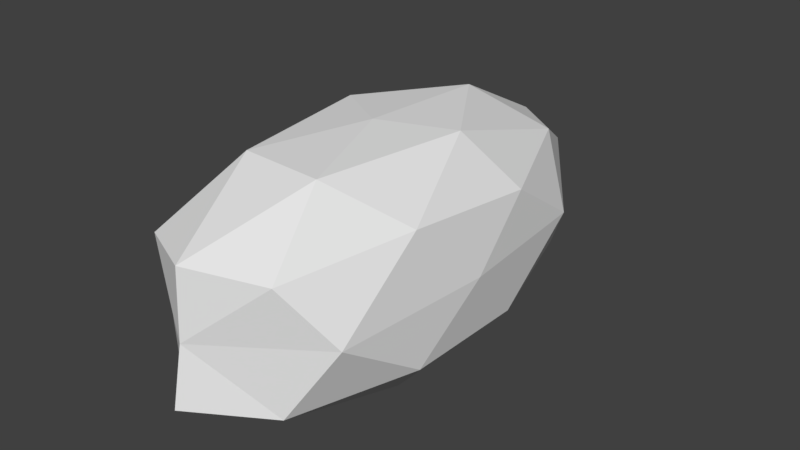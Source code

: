 # Source: bullet.blend  (saved by Blender 2.78.0; exported with 4.5.12 LTS)
import bpy
from mathutils import Matrix  # noqa: F401  (used for matrix-valued properties, if any)

bpy.ops.wm.read_factory_settings(use_empty=True)
scene = bpy.context.scene
scene.name = 'Scene'

# ---- collections
col_collection_1 = bpy.data.collections.new('Collection 1'); scene.collection.children.link(col_collection_1)

# ---- world
world_world = bpy.data.worlds.new('World'); scene.world = world_world
world_world.color = (0.05088, 0.05088, 0.05088)
world_world.use_sun_shadow = False
world_world.sun_shadow_jitter_overblur = 0.0
world_world.cycles.sampling_method = 'MANUAL'

# ---- meshes
me_icosphere = bpy.data.meshes.new('Icosphere')
me_icosphere.from_pydata([(0.002112, -0.3766, -0.004716), (-0.2246, -0.1878, 0.6109), (-0.3569, -0.1905, -0.2334), (0.006369, -0.1896, -0.7737), (0.3592, -0.1919, -0.25), (0.2183, -0.1845, 0.5991), (-0.3521, 0.1787, 0.2215), (-0.217, 0.1838, -0.6225), (0.2191, 0.1881, -0.6185), (0.3571, 0.1831, 0.2278), (-0.005953, 0.1827, 0.7565), (0.001289, 0.3712, -0.005573), (-0.2068, -0.3572, -0.1449), (-0.1282, -0.357, 0.3562), (-0.3327, -0.2234, 0.2139), (-0.002488, -0.2267, 0.7165), (0.1254, -0.3604, 0.3551), (6.385e-05, -0.356, -0.447), (-0.2053, -0.2201, -0.5983), (0.2061, -0.3563, -0.1515), (0.2126, -0.2207, -0.5861), (0.3404, -0.2274, 0.2056), (0.002106, -0.002751, 0.9852), (-0.3756, -0.001426, 0.003321), (-0.3362, -0.001609, 0.4915), (0.0008688, -0.002882, -0.7407), (-0.3379, 0.001368, -0.5153), (0.3381, -0.0004486, -0.5074), (0.3383, -0.002502, 0.4922), (0.3672, -0.003183, -0.01198), (-0.2058, 0.2111, 0.5836), (-0.3316, 0.219, -0.2212), (0.0002333, 0.2143, -0.73), (0.3411, 0.2178, -0.228), (0.209, 0.2155, 0.5785), (-0.2076, 0.3501, 0.1226), (-0.001482, 0.3497, 0.4389), (-0.1273, 0.3518, -0.3679), (0.135, 0.3559, -0.3584), (0.2097, 0.3518, 0.1313)], [], [(0, 13, 12), (1, 13, 15), (0, 12, 17), (0, 17, 19), (0, 19, 16), (1, 15, 22), (2, 14, 23), (3, 18, 25), (4, 20, 27), (5, 21, 28), (1, 22, 24), (2, 23, 26), (4, 27, 29), (5, 28, 22), (6, 30, 35), (7, 31, 37), (8, 32, 38), (9, 33, 39), (10, 34, 36), (36, 39, 11), (36, 34, 39), (34, 9, 39), (39, 38, 11), (39, 33, 38), (33, 8, 38), (38, 37, 11), (38, 32, 37), (32, 7, 37), (37, 35, 11), (37, 31, 35), (31, 6, 35), (35, 36, 11), (35, 30, 36), (30, 10, 36), (22, 34, 10), (22, 28, 34), (28, 9, 34), (29, 33, 9), (29, 27, 33), (27, 8, 33), (25, 32, 8), (25, 7, 32), (26, 31, 7), (26, 23, 31), (23, 6, 31), (24, 30, 6), (24, 22, 30), (22, 10, 30), (28, 29, 9), (28, 21, 29), (21, 4, 29), (27, 25, 8), (27, 20, 25), (20, 3, 25), (25, 26, 7), (25, 18, 26), (18, 2, 26), (23, 24, 6), (23, 14, 24), (14, 1, 24), (15, 5, 22), (16, 21, 5), (16, 19, 21), (19, 4, 21), (19, 20, 4), (19, 17, 20), (17, 3, 20), (17, 18, 3), (17, 12, 18), (12, 2, 18), (15, 16, 5), (15, 13, 16), (13, 0, 16), (12, 14, 2), (12, 13, 14), (13, 1, 14)])
_k = set([(0, 12), (0, 13), (0, 16), (0, 17), (0, 19), (1, 13), (1, 14), (1, 15), (1, 22), (1, 24), (2, 12), (2, 14), (2, 18), (2, 23), (2, 26), (3, 17), (3, 18), (3, 20), (3, 25), (4, 19), (4, 20), (4, 21), (4, 27), (4, 29), (5, 15), (5, 16), (5, 21), (5, 22), (5, 28), (6, 23), (6, 24), (6, 30), (6, 31), (6, 35), (7, 25), (7, 26), (7, 31), (7, 32), (7, 37), (8, 25), (8, 27), (8, 32), (8, 33), (8, 38), (9, 28), (9, 29), (9, 33), (9, 34), (9, 39), (10, 22), (10, 30), (10, 34), (10, 36), (11, 35), (11, 36), (11, 37), (11, 38), (11, 39), (12, 13), (12, 14), (12, 17), (12, 18), (13, 14), (13, 15), (13, 16), (14, 23), (14, 24), (15, 16), (15, 22), (16, 19), (16, 21), (17, 18), (17, 19), (17, 20), (18, 25), (18, 26), (19, 20), (19, 21), (20, 25), (20, 27), (21, 28), (21, 29), (22, 24), (22, 28), (22, 30), (22, 34), (23, 24), (23, 26), (23, 31), (24, 30), (25, 26), (25, 27), (25, 32), (26, 31), (27, 29), (27, 33), (28, 29), (28, 34), (29, 33), (30, 35), (30, 36), (31, 35), (31, 37), (32, 37), (32, 38), (33, 38), (33, 39), (34, 36), (34, 39), (35, 36), (35, 37), (36, 39), (37, 38), (38, 39)])
me_icosphere.attributes.new('sharp_edge', 'BOOLEAN', 'EDGE').data.foreach_set('value', [ (min(e.vertices), max(e.vertices)) in _k for e in me_icosphere.edges])
_uv = me_icosphere.uv_layers.new(name='UVMap')
_uv.uv.foreach_set('vector', [0.9151, 0.8224, 0.8814, 0.9802, 0.7875, 0.8524, 0.5788, 0.8198, 0.5489, 0.9766, 0.4499, 0.8582, 0.9151, 0.8224, 0.7875, 0.8524, 0.8488, 0.6732, 0.9151, 0.8224, 0.8488, 0.6732, 0.9785, 0.6847, 0.9151, 0.8224, 0.9785, 0.6847, 1.0, 0.8787, 0.5788, 0.8198, 0.4499, 0.8582, 0.5062, 0.6706, 0.4396, 0.4327, 0.3364, 0.3628, 0.4262, 0.2615, 0.2228, 0.5407, 0.3343, 0.5481, 0.2963, 0.6847, 0.0, 0.5703, 0.09866, 0.524, 0.02023, 0.6888, 0.3225, 0.2606, 0.2221, 0.3678, 0.2235, 0.1618, 0.5788, 0.8198, 0.5062, 0.6706, 0.6444, 0.6807, 0.4396, 0.4327, 0.4262, 0.2615, 0.5596, 0.3638, 0.1067, 0.4352, 0.0, 0.3598, 0.09569, 0.2633, 0.3225, 0.2606, 0.2235, 0.1618, 0.336, 0.1008, 0.4429, 0.09776, 0.4023, 0.0, 0.5429, 0.002595, 0.6596, 0.2636, 0.5565, 0.161, 0.6688, 0.09975, 0.08874, 0.8256, 0.2165, 0.8471, 0.1207, 0.982, 0.9985, 0.3026, 0.942, 0.4547, 0.8798, 0.3168, 0.8672, 0.005746, 0.9498, 0.1429, 0.8038, 0.1437, 0.8038, 0.1437, 0.8798, 0.3168, 0.7511, 0.3038, 0.8038, 0.1437, 0.9498, 0.1429, 0.8798, 0.3168, 0.9498, 0.1429, 0.9985, 0.3026, 0.8798, 0.3168, 0.8798, 0.3168, 0.7981, 0.4547, 0.7511, 0.3038, 0.8798, 0.3168, 0.942, 0.4547, 0.7981, 0.4547, 0.001361, 0.8796, 0.08874, 0.8256, 0.1207, 0.982, 0.7981, 0.4547, 0.6688, 0.3692, 0.7511, 0.3038, 0.1207, 0.982, 0.2165, 0.8471, 0.2687, 0.9937, 0.2165, 0.8471, 0.3343, 0.8481, 0.2687, 0.9937, 0.6688, 0.3692, 0.6737, 0.1795, 0.7511, 0.3038, 0.6688, 0.09975, 0.5565, 0.161, 0.5429, 0.002595, 0.5565, 0.161, 0.4429, 0.09776, 0.5429, 0.002595, 0.6737, 0.1795, 0.8038, 0.1437, 0.7511, 0.3038, 0.6737, 0.1795, 0.7469, 0.001326, 0.8038, 0.1437, 0.7469, 0.001326, 0.8672, 0.005746, 0.8038, 0.1437, 0.9801, 0.0, 0.9498, 0.1429, 0.8672, 0.005746, 0.336, 0.1008, 0.2235, 0.1618, 0.2078, 0.0, 0.2235, 0.1618, 0.1087, 0.09179, 0.2078, 0.0, 0.09569, 0.2633, 0.0006045, 0.1597, 0.1087, 0.09179, 0.09569, 0.2633, 0.0, 0.3598, 0.0006045, 0.1597, 0.02023, 0.6888, 0.08874, 0.8256, 0.001361, 0.8796, 0.1521, 0.669, 0.2165, 0.8471, 0.08874, 0.8256, 0.2963, 0.6847, 0.3343, 0.8481, 0.2165, 0.8471, 0.5596, 0.3638, 0.5565, 0.161, 0.6596, 0.2636, 0.5596, 0.3638, 0.4262, 0.2615, 0.5565, 0.161, 0.4262, 0.2615, 0.4429, 0.09776, 0.5565, 0.161, 0.6444, 0.6807, 0.5605, 0.5235, 0.6685, 0.5667, 0.6444, 0.6807, 0.5062, 0.6706, 0.5605, 0.5235, 0.5062, 0.6706, 0.4386, 0.5464, 0.5605, 0.5235, 0.2235, 0.1618, 0.09569, 0.2633, 0.1087, 0.09179, 0.2235, 0.1618, 0.2221, 0.3678, 0.09569, 0.2633, 0.2221, 0.3678, 0.1067, 0.4352, 0.09569, 0.2633, 0.02023, 0.6888, 0.1521, 0.669, 0.08874, 0.8256, 0.02023, 0.6888, 0.09866, 0.524, 0.1521, 0.669, 0.09866, 0.524, 0.2228, 0.5407, 0.1521, 0.669, 0.6688, 0.4228, 0.5596, 0.3638, 0.6596, 0.2636, 0.6688, 0.4228, 0.5439, 0.5235, 0.5596, 0.3638, 0.5439, 0.5235, 0.4396, 0.4327, 0.5596, 0.3638, 0.4262, 0.2615, 0.336, 0.1609, 0.4429, 0.09776, 0.4262, 0.2615, 0.3364, 0.3628, 0.336, 0.1609, 0.6685, 0.8715, 0.5788, 0.8198, 0.6444, 0.6807, 0.4499, 0.8582, 0.336, 0.8545, 0.3652, 0.6949, 0.336, 0.4254, 0.2221, 0.3678, 0.3225, 0.2606, 0.336, 0.4254, 0.2056, 0.524, 0.2221, 0.3678, 0.2056, 0.524, 0.1067, 0.4352, 0.2221, 0.3678, 0.9785, 0.6847, 0.9001, 0.5235, 1.0, 0.5673, 0.9785, 0.6847, 0.8488, 0.6732, 0.9001, 0.5235, 0.8488, 0.6732, 0.7754, 0.5418, 0.9001, 0.5235, 0.8488, 0.6732, 0.7041, 0.687, 0.7754, 0.5418, 0.8488, 0.6732, 0.7875, 0.8524, 0.7041, 0.687, 0.7875, 0.8524, 0.6685, 0.8594, 0.7041, 0.687, 0.4499, 0.8582, 0.4096, 1.0, 0.336, 0.8545, 0.4499, 0.8582, 0.5489, 0.9766, 0.4096, 1.0, 0.8814, 0.9802, 0.9151, 0.8224, 1.0, 0.8787, 0.7875, 0.8524, 0.7387, 0.9968, 0.6685, 0.8594, 0.7875, 0.8524, 0.8814, 0.9802, 0.7387, 0.9968, 0.5489, 0.9766, 0.5788, 0.8198, 0.6685, 0.8715])
me_icosphere.use_remesh_preserve_volume = False
me_icosphere.use_remesh_preserve_attributes = False
me_icosphere.use_mirror_vertex_groups = False
me_icosphere.update()

# ---- objects
ob_bullet = bpy.data.objects.new('Bullet', me_icosphere)

# ---- transforms, parenting, visibility, modifiers, constraints
ob_bullet.location = (0.0, 0.0, 0.0)
ob_bullet.rotation_euler = (1.571, -0.0, -3.142)
ob_bullet.lineart.crease_threshold = 0.0

# ---- collection membership
col_collection_1.objects.link(ob_bullet)

# ---- scene / render settings (as saved in the file)
scene.frame_start = 1; scene.frame_end = 250; scene.frame_set(1)
scene.render.engine = 'BLENDER_EEVEE_NEXT'
scene.render.resolution_percentage = 50
scene.render.dither_intensity = 0.0
scene.cycles.use_denoising = False
scene.cycles.samples = 128
scene.cycles.sampling_pattern = 'TABULATED_SOBOL'
scene.cycles.light_sampling_threshold = 0.0
scene.cycles.use_adaptive_sampling = False
scene.cycles.use_light_tree = False
scene.cycles.blur_glossy = 0.0
scene.cycles.sample_clamp_indirect = 0.0
scene.view_settings.view_transform = 'Standard'
bpy.context.view_layer.update()

# ---- added for rendering (the .blend has no active camera and no usable light): camera, sun
cam_auto = bpy.data.cameras.new('AutoCamera')
cam_auto.lens = 50.0
cam_auto.sensor_width = 36.0
cam_auto.clip_end = 1000.0
ob_auto_camera = bpy.data.objects.new('AutoCamera', cam_auto)
scene.collection.objects.link(ob_auto_camera)
ob_auto_camera.location = (1.90142, -2.17095, 1.51506)
ob_auto_camera.rotation_euler = (1.09748, -7.21219e-08, 0.694738)
scene.camera = ob_auto_camera
light_auto_sun = bpy.data.lights.new('AutoSun', 'SUN')
light_auto_sun.energy = 3.0
light_auto_sun.angle = 0.0523599
ob_auto_sun = bpy.data.objects.new('AutoSun', light_auto_sun)
scene.collection.objects.link(ob_auto_sun)
ob_auto_sun.rotation_euler = (0.872665, 0.174533, 0.523599)
bpy.context.view_layer.update()
